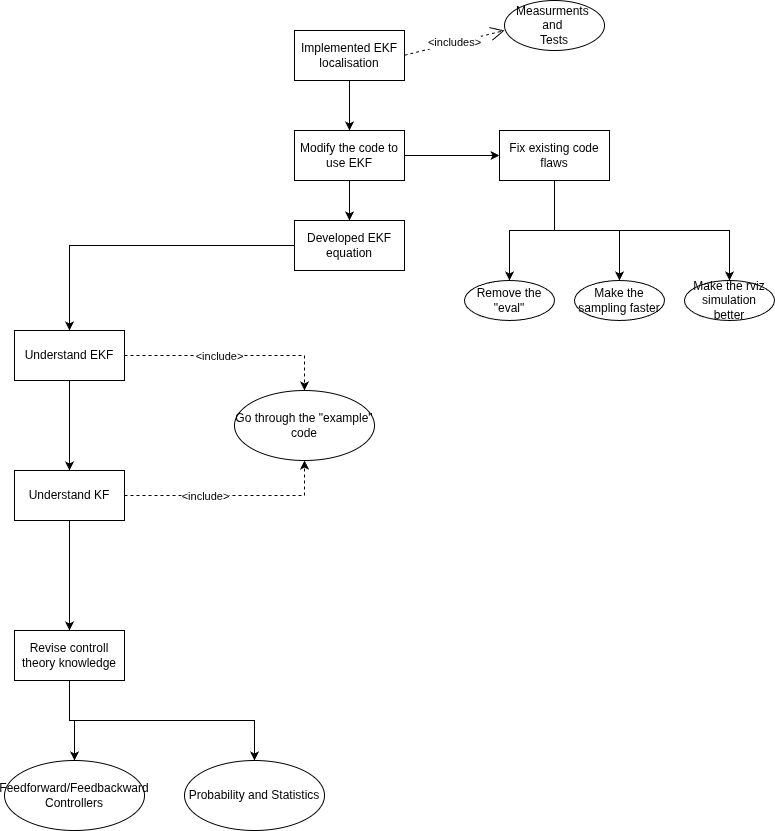

The diagram above was exported from draw.io. Its source (the exported page's mxGraphModel, read from the mxfile embedded in the PNG):
<mxGraphModel dx="1135" dy="1838" grid="1" gridSize="10" guides="1" tooltips="1" connect="1" arrows="1" fold="1" page="1" pageScale="1" pageWidth="850" pageHeight="1100" math="0" shadow="0">
  <root>
    <mxCell id="0" />
    <mxCell id="1" parent="0" />
    <mxCell id="tjuAhkIO_R-7i1hJXJvu-8" edge="1" parent="1" source="tjuAhkIO_R-7i1hJXJvu-2" style="edgeStyle=orthogonalEdgeStyle;rounded=0;orthogonalLoop=1;jettySize=auto;html=1;" target="tjuAhkIO_R-7i1hJXJvu-5">
      <mxGeometry relative="1" as="geometry" />
    </mxCell>
    <mxCell id="tjuAhkIO_R-7i1hJXJvu-2" parent="1" style="html=1;whiteSpace=wrap;" value="Implemented EKF localisation" vertex="1">
      <mxGeometry height="50" width="110" x="310" y="20" as="geometry" />
    </mxCell>
    <mxCell id="tjuAhkIO_R-7i1hJXJvu-3" parent="1" style="ellipse;whiteSpace=wrap;html=1;" value="Measurments&amp;nbsp;&lt;div&gt;and&amp;nbsp;&lt;/div&gt;&lt;div&gt;Tests&lt;/div&gt;" vertex="1">
      <mxGeometry height="50" width="100" x="520" y="-10" as="geometry" />
    </mxCell>
    <mxCell id="tjuAhkIO_R-7i1hJXJvu-4" edge="1" parent="1" style="endArrow=open;endSize=12;dashed=1;html=1;rounded=0;entryX=0;entryY=0.6;entryDx=0;entryDy=0;entryPerimeter=0;" target="tjuAhkIO_R-7i1hJXJvu-3" value="&amp;lt;includes&amp;gt;">
      <mxGeometry relative="1" width="160" as="geometry">
        <mxPoint x="420" y="44.68000000000001" as="sourcePoint" />
        <mxPoint x="580" y="44.68000000000001" as="targetPoint" />
      </mxGeometry>
    </mxCell>
    <mxCell id="tjuAhkIO_R-7i1hJXJvu-10" edge="1" parent="1" source="tjuAhkIO_R-7i1hJXJvu-5" style="edgeStyle=orthogonalEdgeStyle;rounded=0;orthogonalLoop=1;jettySize=auto;html=1;" target="tjuAhkIO_R-7i1hJXJvu-9">
      <mxGeometry relative="1" as="geometry" />
    </mxCell>
    <mxCell id="tjuAhkIO_R-7i1hJXJvu-13" edge="1" parent="1" source="tjuAhkIO_R-7i1hJXJvu-5" style="edgeStyle=orthogonalEdgeStyle;rounded=0;orthogonalLoop=1;jettySize=auto;html=1;entryX=0;entryY=0.5;entryDx=0;entryDy=0;" target="tjuAhkIO_R-7i1hJXJvu-12">
      <mxGeometry relative="1" as="geometry" />
    </mxCell>
    <mxCell id="tjuAhkIO_R-7i1hJXJvu-5" parent="1" style="html=1;whiteSpace=wrap;" value="Modify the code to use EKF" vertex="1">
      <mxGeometry height="50" width="110" x="310" y="120" as="geometry" />
    </mxCell>
    <mxCell id="tjuAhkIO_R-7i1hJXJvu-34" edge="1" parent="1" source="tjuAhkIO_R-7i1hJXJvu-9" style="edgeStyle=orthogonalEdgeStyle;rounded=0;orthogonalLoop=1;jettySize=auto;html=1;entryX=0.5;entryY=0;entryDx=0;entryDy=0;" target="tjuAhkIO_R-7i1hJXJvu-20">
      <mxGeometry relative="1" as="geometry" />
    </mxCell>
    <mxCell id="tjuAhkIO_R-7i1hJXJvu-9" parent="1" style="html=1;whiteSpace=wrap;" value="Developed EKF equation" vertex="1">
      <mxGeometry height="50" width="110" x="310" y="210" as="geometry" />
    </mxCell>
    <mxCell id="tjuAhkIO_R-7i1hJXJvu-17" edge="1" parent="1" source="tjuAhkIO_R-7i1hJXJvu-12" style="edgeStyle=orthogonalEdgeStyle;rounded=0;orthogonalLoop=1;jettySize=auto;html=1;entryX=0.5;entryY=0;entryDx=0;entryDy=0;" target="tjuAhkIO_R-7i1hJXJvu-14">
      <mxGeometry relative="1" as="geometry" />
    </mxCell>
    <mxCell id="tjuAhkIO_R-7i1hJXJvu-18" edge="1" parent="1" source="tjuAhkIO_R-7i1hJXJvu-12" style="edgeStyle=orthogonalEdgeStyle;rounded=0;orthogonalLoop=1;jettySize=auto;html=1;" target="tjuAhkIO_R-7i1hJXJvu-15">
      <mxGeometry relative="1" as="geometry" />
    </mxCell>
    <mxCell id="tjuAhkIO_R-7i1hJXJvu-19" edge="1" parent="1" source="tjuAhkIO_R-7i1hJXJvu-12" style="edgeStyle=orthogonalEdgeStyle;rounded=0;orthogonalLoop=1;jettySize=auto;html=1;entryX=0.5;entryY=0;entryDx=0;entryDy=0;" target="tjuAhkIO_R-7i1hJXJvu-16">
      <mxGeometry relative="1" as="geometry">
        <Array as="points">
          <mxPoint x="570" y="220" />
          <mxPoint x="745" y="220" />
        </Array>
      </mxGeometry>
    </mxCell>
    <mxCell id="tjuAhkIO_R-7i1hJXJvu-12" parent="1" style="html=1;whiteSpace=wrap;" value="Fix existing code flaws" vertex="1">
      <mxGeometry height="50" width="110" x="515" y="120" as="geometry" />
    </mxCell>
    <mxCell id="tjuAhkIO_R-7i1hJXJvu-14" parent="1" style="ellipse;whiteSpace=wrap;html=1;" value="Remove the &quot;eval&quot;" vertex="1">
      <mxGeometry height="40" width="90" x="480" y="270" as="geometry" />
    </mxCell>
    <mxCell id="tjuAhkIO_R-7i1hJXJvu-15" parent="1" style="ellipse;whiteSpace=wrap;html=1;" value="Make the sampling faster" vertex="1">
      <mxGeometry height="40" width="90" x="590" y="270" as="geometry" />
    </mxCell>
    <mxCell id="tjuAhkIO_R-7i1hJXJvu-16" parent="1" style="ellipse;whiteSpace=wrap;html=1;" value="Make the rviz simulation better" vertex="1">
      <mxGeometry height="40" width="90" x="700" y="270" as="geometry" />
    </mxCell>
    <mxCell id="tjuAhkIO_R-7i1hJXJvu-30" edge="1" parent="1" source="tjuAhkIO_R-7i1hJXJvu-20" style="edgeStyle=orthogonalEdgeStyle;rounded=0;orthogonalLoop=1;jettySize=auto;html=1;dashed=1;" target="tjuAhkIO_R-7i1hJXJvu-29">
      <mxGeometry relative="1" as="geometry" />
    </mxCell>
    <mxCell id="tjuAhkIO_R-7i1hJXJvu-32" connectable="0" parent="tjuAhkIO_R-7i1hJXJvu-30" style="edgeLabel;html=1;align=center;verticalAlign=middle;resizable=0;points=[];" value="&amp;lt;include&amp;gt;" vertex="1">
      <mxGeometry relative="1" x="-0.1259" as="geometry">
        <mxPoint as="offset" />
      </mxGeometry>
    </mxCell>
    <mxCell id="tjuAhkIO_R-7i1hJXJvu-35" edge="1" parent="1" source="tjuAhkIO_R-7i1hJXJvu-20" style="edgeStyle=orthogonalEdgeStyle;rounded=0;orthogonalLoop=1;jettySize=auto;html=1;entryX=0.5;entryY=0;entryDx=0;entryDy=0;" target="tjuAhkIO_R-7i1hJXJvu-21">
      <mxGeometry relative="1" as="geometry" />
    </mxCell>
    <mxCell id="tjuAhkIO_R-7i1hJXJvu-20" parent="1" style="html=1;whiteSpace=wrap;" value="Understand EKF" vertex="1">
      <mxGeometry height="50" width="110" x="30" y="320" as="geometry" />
    </mxCell>
    <mxCell id="tjuAhkIO_R-7i1hJXJvu-31" edge="1" parent="1" source="tjuAhkIO_R-7i1hJXJvu-21" style="edgeStyle=orthogonalEdgeStyle;rounded=0;orthogonalLoop=1;jettySize=auto;html=1;entryX=0.5;entryY=1;entryDx=0;entryDy=0;dashed=1;" target="tjuAhkIO_R-7i1hJXJvu-29">
      <mxGeometry relative="1" as="geometry" />
    </mxCell>
    <mxCell id="tjuAhkIO_R-7i1hJXJvu-33" connectable="0" parent="tjuAhkIO_R-7i1hJXJvu-31" style="edgeLabel;html=1;align=center;verticalAlign=middle;resizable=0;points=[];" value="&amp;lt;include&amp;gt;" vertex="1">
      <mxGeometry relative="1" x="-0.2571" as="geometry">
        <mxPoint as="offset" />
      </mxGeometry>
    </mxCell>
    <mxCell id="tjuAhkIO_R-7i1hJXJvu-36" edge="1" parent="1" source="tjuAhkIO_R-7i1hJXJvu-21" style="edgeStyle=orthogonalEdgeStyle;rounded=0;orthogonalLoop=1;jettySize=auto;html=1;entryX=0.5;entryY=0;entryDx=0;entryDy=0;" target="tjuAhkIO_R-7i1hJXJvu-22">
      <mxGeometry relative="1" as="geometry" />
    </mxCell>
    <mxCell id="tjuAhkIO_R-7i1hJXJvu-21" parent="1" style="html=1;whiteSpace=wrap;" value="Understand KF" vertex="1">
      <mxGeometry height="50" width="110" x="30" y="460" as="geometry" />
    </mxCell>
    <mxCell id="tjuAhkIO_R-7i1hJXJvu-27" edge="1" parent="1" source="tjuAhkIO_R-7i1hJXJvu-22" style="edgeStyle=orthogonalEdgeStyle;rounded=0;orthogonalLoop=1;jettySize=auto;html=1;" target="tjuAhkIO_R-7i1hJXJvu-24">
      <mxGeometry relative="1" as="geometry">
        <Array as="points">
          <mxPoint x="85" y="710" />
          <mxPoint x="270" y="710" />
        </Array>
      </mxGeometry>
    </mxCell>
    <mxCell id="tjuAhkIO_R-7i1hJXJvu-28" edge="1" parent="1" source="tjuAhkIO_R-7i1hJXJvu-22" style="edgeStyle=orthogonalEdgeStyle;rounded=0;orthogonalLoop=1;jettySize=auto;html=1;" target="tjuAhkIO_R-7i1hJXJvu-23">
      <mxGeometry relative="1" as="geometry" />
    </mxCell>
    <mxCell id="tjuAhkIO_R-7i1hJXJvu-22" parent="1" style="html=1;whiteSpace=wrap;" value="Revise controll theory knowledge" vertex="1">
      <mxGeometry height="50" width="110" x="30" y="620" as="geometry" />
    </mxCell>
    <mxCell id="tjuAhkIO_R-7i1hJXJvu-23" parent="1" style="ellipse;whiteSpace=wrap;html=1;" value="Feedforward/Feedbackward Controllers" vertex="1">
      <mxGeometry height="70" width="140" x="20" y="750" as="geometry" />
    </mxCell>
    <mxCell id="tjuAhkIO_R-7i1hJXJvu-24" parent="1" style="ellipse;whiteSpace=wrap;html=1;" value="Probability and Statistics" vertex="1">
      <mxGeometry height="70" width="140" x="200" y="750" as="geometry" />
    </mxCell>
    <mxCell id="tjuAhkIO_R-7i1hJXJvu-29" parent="1" style="ellipse;whiteSpace=wrap;html=1;" value="Go through the &quot;example&quot;&lt;div&gt;code&lt;/div&gt;" vertex="1">
      <mxGeometry height="70" width="140" x="250" y="380" as="geometry" />
    </mxCell>
  </root>
</mxGraphModel>